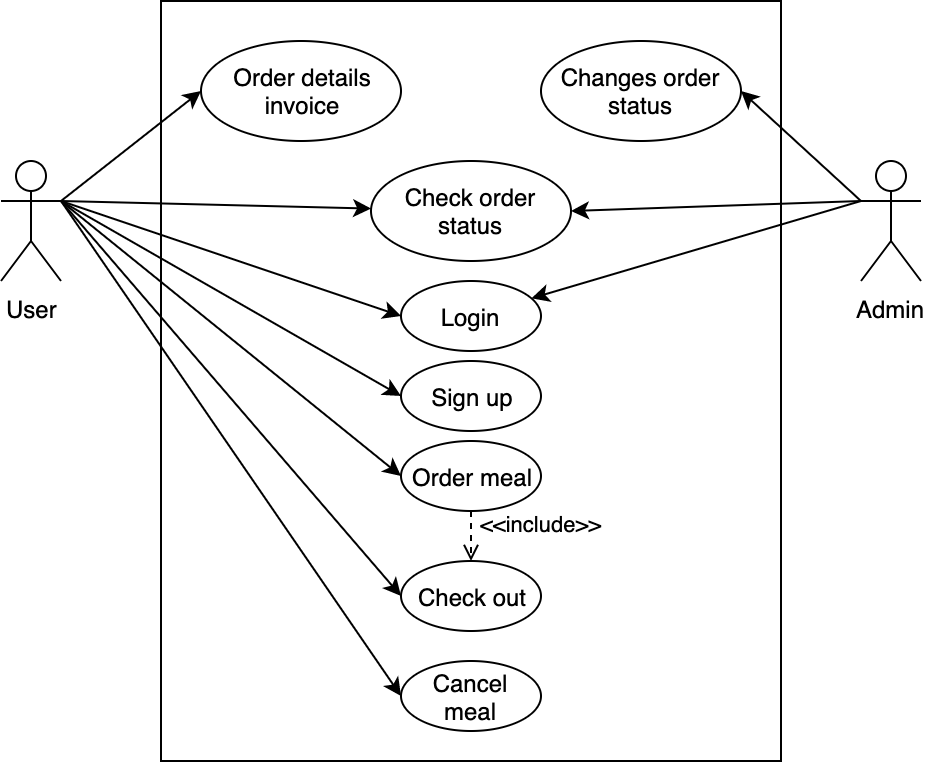

The diagram above was exported from draw.io. Its source (the exported page's mxGraphModel, read from the mxfile embedded in the PNG):
<mxGraphModel dx="1426" dy="865" grid="1" gridSize="10" guides="1" tooltips="1" connect="1" arrows="1" fold="1" page="1" pageScale="1" pageWidth="1169" pageHeight="827" math="0" shadow="0">
  <root>
    <mxCell id="0" />
    <mxCell id="1" parent="0" />
    <mxCell id="jUEotNKDkYr2AyZh7ZuN-1" value="User" style="shape=umlActor;html=1;verticalLabelPosition=bottom;verticalAlign=top;align=center;" vertex="1" parent="1">
      <mxGeometry x="370" y="300" width="30" height="60" as="geometry" />
    </mxCell>
    <mxCell id="jUEotNKDkYr2AyZh7ZuN-2" value="Admin" style="shape=umlActor;html=1;verticalLabelPosition=bottom;verticalAlign=top;align=center;" vertex="1" parent="1">
      <mxGeometry x="800" y="300" width="30" height="60" as="geometry" />
    </mxCell>
    <mxCell id="jUEotNKDkYr2AyZh7ZuN-5" value="" style="shape=rect;html=1;verticalAlign=top;fontStyle=1;whiteSpace=wrap;align=center;" vertex="1" parent="1">
      <mxGeometry x="450" y="220" width="310" height="380" as="geometry" />
    </mxCell>
    <mxCell id="jUEotNKDkYr2AyZh7ZuN-6" value="Order details&lt;br&gt;invoice" style="ellipse;whiteSpace=wrap;html=1;" vertex="1" parent="1">
      <mxGeometry x="470" y="240" width="100" height="50" as="geometry" />
    </mxCell>
    <mxCell id="jUEotNKDkYr2AyZh7ZuN-7" value="Sign up" style="ellipse;whiteSpace=wrap;html=1;" vertex="1" parent="1">
      <mxGeometry x="570" y="400" width="70" height="35" as="geometry" />
    </mxCell>
    <mxCell id="jUEotNKDkYr2AyZh7ZuN-8" value="Login" style="ellipse;whiteSpace=wrap;html=1;" vertex="1" parent="1">
      <mxGeometry x="570" y="360" width="70" height="35" as="geometry" />
    </mxCell>
    <mxCell id="jUEotNKDkYr2AyZh7ZuN-10" value="Order meal&lt;span style=&quot;color: rgba(0 , 0 , 0 , 0) ; font-family: monospace ; font-size: 0px ; white-space: nowrap&quot;&gt;%3CmxGraphModel%3E%3Croot%3E%3CmxCell%20id%3D%220%22%2F%3E%3CmxCell%20id%3D%221%22%20parent%3D%220%22%2F%3E%3CmxCell%20id%3D%222%22%20value%3D%22Login%22%20style%3D%22ellipse%3BwhiteSpace%3Dwrap%3Bhtml%3D1%3B%22%20vertex%3D%221%22%20parent%3D%221%22%3E%3CmxGeometry%20x%3D%22530%22%20y%3D%22385%22%20width%3D%2270%22%20height%3D%2235%22%20as%3D%22geometry%22%2F%3E%3C%2FmxCell%3E%3C%2Froot%3E%3C%2FmxGraphModel%3E&lt;/span&gt;" style="ellipse;whiteSpace=wrap;html=1;" vertex="1" parent="1">
      <mxGeometry x="570" y="440" width="70" height="35" as="geometry" />
    </mxCell>
    <mxCell id="jUEotNKDkYr2AyZh7ZuN-12" value="Cancel meal" style="ellipse;whiteSpace=wrap;html=1;" vertex="1" parent="1">
      <mxGeometry x="570" y="550" width="70" height="35" as="geometry" />
    </mxCell>
    <mxCell id="jUEotNKDkYr2AyZh7ZuN-13" value="Check out" style="ellipse;whiteSpace=wrap;html=1;" vertex="1" parent="1">
      <mxGeometry x="570" y="500" width="70" height="35" as="geometry" />
    </mxCell>
    <mxCell id="jUEotNKDkYr2AyZh7ZuN-14" value="Changes order status" style="ellipse;whiteSpace=wrap;html=1;" vertex="1" parent="1">
      <mxGeometry x="640" y="240" width="100" height="50" as="geometry" />
    </mxCell>
    <mxCell id="jUEotNKDkYr2AyZh7ZuN-19" style="rounded=0;orthogonalLoop=1;jettySize=auto;html=1;entryX=1;entryY=0.5;entryDx=0;entryDy=0;exitX=0;exitY=0.3333333333333333;exitDx=0;exitDy=0;exitPerimeter=0;" edge="1" parent="1" source="jUEotNKDkYr2AyZh7ZuN-2" target="jUEotNKDkYr2AyZh7ZuN-14">
      <mxGeometry relative="1" as="geometry">
        <mxPoint x="830" y="320" as="sourcePoint" />
      </mxGeometry>
    </mxCell>
    <mxCell id="jUEotNKDkYr2AyZh7ZuN-24" style="edgeStyle=none;rounded=0;orthogonalLoop=1;jettySize=auto;html=1;exitX=1;exitY=0.3333333333333333;exitDx=0;exitDy=0;exitPerimeter=0;entryX=0;entryY=0.5;entryDx=0;entryDy=0;" edge="1" parent="1" source="jUEotNKDkYr2AyZh7ZuN-1" target="jUEotNKDkYr2AyZh7ZuN-6">
      <mxGeometry relative="1" as="geometry" />
    </mxCell>
    <mxCell id="jUEotNKDkYr2AyZh7ZuN-25" style="edgeStyle=none;rounded=0;orthogonalLoop=1;jettySize=auto;html=1;entryX=0;entryY=0.5;entryDx=0;entryDy=0;" edge="1" parent="1" target="jUEotNKDkYr2AyZh7ZuN-8">
      <mxGeometry relative="1" as="geometry">
        <mxPoint x="400" y="320" as="sourcePoint" />
      </mxGeometry>
    </mxCell>
    <mxCell id="jUEotNKDkYr2AyZh7ZuN-26" style="edgeStyle=none;rounded=0;orthogonalLoop=1;jettySize=auto;html=1;exitX=1;exitY=0.3333333333333333;exitDx=0;exitDy=0;exitPerimeter=0;entryX=0;entryY=0.5;entryDx=0;entryDy=0;" edge="1" parent="1" source="jUEotNKDkYr2AyZh7ZuN-1" target="jUEotNKDkYr2AyZh7ZuN-7">
      <mxGeometry relative="1" as="geometry" />
    </mxCell>
    <mxCell id="jUEotNKDkYr2AyZh7ZuN-27" style="edgeStyle=none;rounded=0;orthogonalLoop=1;jettySize=auto;html=1;exitX=1;exitY=0.3333333333333333;exitDx=0;exitDy=0;exitPerimeter=0;entryX=0;entryY=0.5;entryDx=0;entryDy=0;" edge="1" parent="1" source="jUEotNKDkYr2AyZh7ZuN-1" target="jUEotNKDkYr2AyZh7ZuN-10">
      <mxGeometry relative="1" as="geometry" />
    </mxCell>
    <mxCell id="jUEotNKDkYr2AyZh7ZuN-29" style="edgeStyle=none;rounded=0;orthogonalLoop=1;jettySize=auto;html=1;exitX=1;exitY=0.3333333333333333;exitDx=0;exitDy=0;exitPerimeter=0;entryX=0;entryY=0.5;entryDx=0;entryDy=0;" edge="1" parent="1" source="jUEotNKDkYr2AyZh7ZuN-1" target="jUEotNKDkYr2AyZh7ZuN-13">
      <mxGeometry relative="1" as="geometry" />
    </mxCell>
    <mxCell id="jUEotNKDkYr2AyZh7ZuN-31" style="edgeStyle=none;rounded=0;orthogonalLoop=1;jettySize=auto;html=1;exitX=1;exitY=0.3333333333333333;exitDx=0;exitDy=0;exitPerimeter=0;entryX=0;entryY=0.5;entryDx=0;entryDy=0;" edge="1" parent="1" source="jUEotNKDkYr2AyZh7ZuN-1" target="jUEotNKDkYr2AyZh7ZuN-12">
      <mxGeometry relative="1" as="geometry" />
    </mxCell>
    <mxCell id="jUEotNKDkYr2AyZh7ZuN-32" value="Check order status" style="ellipse;whiteSpace=wrap;html=1;" vertex="1" parent="1">
      <mxGeometry x="555" y="300" width="100" height="50" as="geometry" />
    </mxCell>
    <mxCell id="jUEotNKDkYr2AyZh7ZuN-33" style="edgeStyle=none;rounded=0;orthogonalLoop=1;jettySize=auto;html=1;exitX=1;exitY=0.3333333333333333;exitDx=0;exitDy=0;exitPerimeter=0;" edge="1" parent="1" source="jUEotNKDkYr2AyZh7ZuN-1" target="jUEotNKDkYr2AyZh7ZuN-32">
      <mxGeometry relative="1" as="geometry" />
    </mxCell>
    <mxCell id="jUEotNKDkYr2AyZh7ZuN-34" style="edgeStyle=none;rounded=0;orthogonalLoop=1;jettySize=auto;html=1;exitX=0;exitY=0.3333333333333333;exitDx=0;exitDy=0;exitPerimeter=0;entryX=1;entryY=0.5;entryDx=0;entryDy=0;" edge="1" parent="1" source="jUEotNKDkYr2AyZh7ZuN-2" target="jUEotNKDkYr2AyZh7ZuN-32">
      <mxGeometry relative="1" as="geometry" />
    </mxCell>
    <mxCell id="jUEotNKDkYr2AyZh7ZuN-20" style="edgeStyle=none;rounded=0;orthogonalLoop=1;jettySize=auto;html=1;exitX=0;exitY=0.3333333333333333;exitDx=0;exitDy=0;exitPerimeter=0;" edge="1" parent="1" source="jUEotNKDkYr2AyZh7ZuN-2" target="jUEotNKDkYr2AyZh7ZuN-8">
      <mxGeometry relative="1" as="geometry" />
    </mxCell>
    <mxCell id="jUEotNKDkYr2AyZh7ZuN-35" style="edgeStyle=none;rounded=0;orthogonalLoop=1;jettySize=auto;html=1;exitX=0.5;exitY=1;exitDx=0;exitDy=0;" edge="1" parent="1" source="jUEotNKDkYr2AyZh7ZuN-10" target="jUEotNKDkYr2AyZh7ZuN-10">
      <mxGeometry relative="1" as="geometry" />
    </mxCell>
    <mxCell id="jUEotNKDkYr2AyZh7ZuN-40" value="&amp;lt;&amp;lt;include&amp;gt;&amp;gt;" style="edgeStyle=none;html=1;endArrow=open;verticalAlign=bottom;dashed=1;labelBackgroundColor=none;" edge="1" parent="1" source="jUEotNKDkYr2AyZh7ZuN-10">
      <mxGeometry x="0.2" y="35" width="160" relative="1" as="geometry">
        <mxPoint x="605" y="475" as="sourcePoint" />
        <mxPoint x="605" y="500" as="targetPoint" />
        <mxPoint as="offset" />
      </mxGeometry>
    </mxCell>
  </root>
</mxGraphModel>